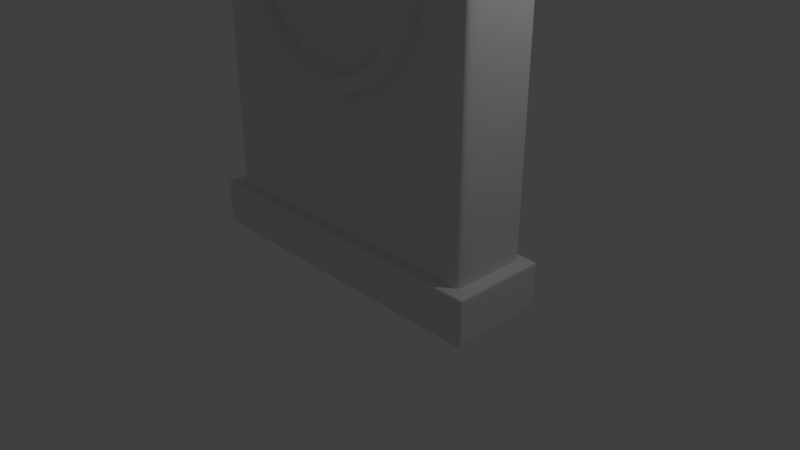 # Source: clock.blend  (saved by Blender 2.79.0; exported with 4.5.12 LTS)
import bpy
from mathutils import Matrix  # noqa: F401  (used for matrix-valued properties, if any)

bpy.ops.wm.read_factory_settings(use_empty=True)
scene = bpy.context.scene
scene.name = 'Scene'

# ---- collections
col_collection_1 = bpy.data.collections.new('Collection 1'); scene.collection.children.link(col_collection_1)

# ---- world
world_world = bpy.data.worlds.new('World'); scene.world = world_world
world_world.color = (0.05088, 0.05088, 0.05088)
world_world.use_sun_shadow = False
world_world.sun_shadow_jitter_overblur = 0.0
world_world.cycles.sampling_method = 'MANUAL'

# ---- cameras
cam_camera = bpy.data.cameras.new('Camera')
cam_camera.clip_end = 100.0
cam_camera.lens = 35.0
cam_camera.sensor_width = 32.0
cam_camera.sensor_height = 18.0
cam_camera.ortho_scale = 7.314
cam_camera.dof.focus_distance = 0.0
cam_camera.dof.aperture_fstop = 128.0

# ---- lights
light_lamp = bpy.data.lights.new('Lamp', 'POINT')
light_lamp.transmission_factor = 0.0
light_lamp.cutoff_distance = 30.0
light_lamp.energy = 100.0
light_lamp.shadow_buffer_clip_start = 1.001
light_lamp.shadow_soft_size = 0.1
light_lamp.shadow_maximum_resolution = 0.006
light_lamp.use_absolute_resolution = True

# ---- meshes
me_cylinder_001 = bpy.data.meshes.new('Cylinder.001')
me_cylinder_001.from_pydata([(7.043e-09, 1.295, 0.4388), (-5.88e-09, 1.028, 0.7217), (1.12, 0.8314, 0.4388), (0.9312, 0.6426, 0.7217), (1.584, -0.2887, 0.4388), (1.317, -0.2887, 0.7217), (1.12, -1.409, 0.4388), (0.9312, -1.22, 0.7217), (-1.314e-07, -1.873, 0.4388), (-5.821e-08, -1.606, 0.7217), (-1.12, -1.409, 0.4388), (-0.9312, -1.22, 0.7217), (-1.584, -0.2887, 0.4388), (-1.317, -0.2887, 0.7217), (-1.12, 0.8314, 0.4388), (-0.9312, 0.6426, 0.7217), (1.12, 0.8314, 0.7217), (7.043e-09, 1.295, 0.7217), (1.584, -0.2887, 0.7217), (1.12, -1.409, 0.7217), (-1.314e-07, -1.873, 0.7217), (-1.12, -1.409, 0.7217), (-1.584, -0.2887, 0.7217), (-1.12, 0.8314, 0.7217), (0.9312, 0.6426, 0.4104), (-3.077e-08, 1.028, 0.4104), (1.317, -0.2887, 0.4104), (0.9312, -1.22, 0.4104), (-8.31e-08, -1.606, 0.4104), (-0.9312, -1.22, 0.4104), (-1.317, -0.2887, 0.4104), (-0.9312, 0.6426, 0.4104)], [], [(0, 17, 16, 2), (2, 16, 18, 4), (4, 18, 19, 6), (6, 19, 20, 8), (8, 20, 21, 10), (10, 21, 22, 12), (11, 9, 28, 29), (12, 22, 23, 14), (14, 23, 17, 0), (1, 3, 16, 17), (3, 5, 18, 16), (5, 7, 19, 18), (7, 9, 20, 19), (9, 11, 21, 20), (11, 13, 22, 21), (13, 15, 23, 22), (15, 1, 17, 23), (7, 5, 26, 27), (3, 1, 25, 24), (1, 15, 31, 25), (13, 11, 29, 30), (9, 7, 27, 28), (5, 3, 24, 26), (15, 13, 30, 31)])
me_cylinder_001.polygons.foreach_set('use_smooth', [True] * 24)
me_cylinder_001.use_remesh_preserve_volume = False
me_cylinder_001.use_remesh_preserve_attributes = False
me_cylinder_001.use_mirror_vertex_groups = False
me_cylinder_001.update()
me_cylinder = bpy.data.meshes.new('Cylinder')
me_cylinder.from_pydata([(0.0, 2.0, -0.5), (7.086e-09, 1.78, 0.5), (1.414, 1.414, -0.5), (1.259, 1.259, 0.5), (2.0, 0.1073, -0.5), (1.805, -0.003497, 0.5), (-2.0, 0.03744, -0.5), (-1.805, -0.05342, 0.5), (-1.414, 1.414, -0.5), (-1.259, 1.259, 0.5), (2.0, -0.1136, -0.5), (1.414, 1.414, -0.4212), (-2.0, -0.08112, -0.5), (0.0, 2.0, -0.4212), (2.0, -3.72, -0.5), (2.0, -3.72, 0.5), (-2.0, -3.72, -0.5), (-2.0, -3.72, 0.5), (1.414, 1.414, 0.5), (0.0, 2.0, 0.5), (2.0, 0.1073, 0.5), (-1.414, 1.414, 0.5), (-2.0, 0.03744, 0.5), (-2.0, -0.08112, 0.5), (2.0, -0.1136, 0.5), (2.0, 0.1073, -0.4212), (-1.797, -3.518, 0.5), (1.797, -3.518, 0.5), (-2.0, 0.03744, -0.4212), (-1.414, 1.414, -0.4212), (2.0, -0.1136, -0.4212), (-2.0, -0.08112, -0.4212), (2.0, -3.72, -0.4212), (-2.0, -3.72, -0.4212), (0.0, 2.0, 0.3747), (-2.0, 0.03744, 0.3747), (2.0, 0.1073, 0.3747), (1.414, 1.414, 0.3747), (2.0, -0.1136, 0.3747), (-2.0, -0.08112, 0.3747), (-1.414, 1.414, 0.3747), (2.0, -3.72, 0.3747), (-2.0, -3.72, 0.3747), (-0.02849, -3.518, 0.5), (-0.03171, -3.72, 0.5), (-0.02861, -0.02885, 0.5), (-0.03171, -3.72, -0.5), (-0.03171, -3.72, -0.4212), (-0.03171, -3.72, 0.3747), (-2.0, -3.579, 0.5), (-2.0, -3.579, -0.5), (2.0, -3.579, -0.5), (2.0, -3.579, 0.5), (-1.797, -3.386, 0.5), (1.797, -3.384, 0.5), (2.0, -3.579, -0.4212), (-2.0, -3.579, -0.4212), (-2.0, -3.579, 0.3747), (2.0, -3.579, 0.3747), (-0.02849, -3.385, 0.5), (-0.05821, 1.976, -0.5), (-0.05821, 1.976, 0.5), (-0.05182, 1.759, 0.5), (-0.05821, 1.976, -0.4212), (-0.1127, -3.72, 0.5), (-0.1013, -3.518, 0.5), (-0.1127, -3.72, -0.5), (-0.05821, 1.976, 0.3747), (-0.1127, -3.72, -0.4212), (-0.1127, -3.72, 0.3747), (-0.1017, -0.02986, 0.5), (-0.1013, -3.385, 0.5), (0.07547, 1.969, -0.5), (0.07547, 1.969, 0.5), (0.06893, -3.518, 0.5), (0.06718, 1.753, 0.5), (0.07671, -3.72, 0.5), (0.06923, -0.0275, 0.5), (0.07547, 1.969, -0.4212), (0.07547, 1.969, 0.3747), (0.07671, -3.72, -0.5), (0.07671, -3.72, -0.4212), (0.07671, -3.72, 0.3747), (0.06894, -3.385, 0.5), (-2.201, -4.098, 0.63), (-2.201, -3.48, 0.63), (-2.201, -4.098, -0.6389), (-2.201, -3.48, -0.6389), (2.185, -4.098, 0.63), (2.185, -3.48, 0.63), (2.185, -4.098, -0.6389), (2.185, -3.48, -0.6389), (-2.201, -3.538, 0.63), (-2.201, -3.538, -0.6389), (2.185, -3.538, -0.6389), (2.185, -3.538, 0.63), (-2.201, -4.055, -0.6389), (2.185, -4.055, -0.6389), (2.185, -4.055, 0.63), (-2.201, -4.055, 0.63), (2.127, -4.098, -0.6389), (2.127, -3.48, -0.6389), (2.127, -4.098, 0.63), (2.127, -3.48, 0.63), (2.127, -3.538, 0.63), (2.127, -3.538, -0.6389), (2.127, -4.055, -0.6389), (2.127, -4.055, 0.63), (-2.14, -4.098, -0.6389), (-2.14, -3.48, 0.63), (-2.14, -3.538, 0.63), (-2.14, -4.055, 0.63), (-2.14, -3.48, -0.6389), (-2.14, -4.098, 0.63), (-2.14, -3.538, -0.6389), (-2.14, -4.055, -0.6389), (-2.201, -4.098, 0.5577), (-2.201, -3.48, 0.5577), (2.185, -4.098, 0.5577), (2.185, -3.48, 0.5577), (2.185, -3.538, 0.5577), (-2.201, -3.538, 0.5577), (-2.201, -4.055, 0.5577), (2.185, -4.055, 0.5577), (2.127, -3.48, 0.5577), (2.127, -4.098, 0.5577), (-2.14, -4.098, 0.5577), (-2.14, -3.48, 0.5577), (-2.201, -3.48, -0.5606), (2.185, -4.098, -0.5606), (-2.201, -3.538, -0.5606), (-2.201, -4.055, -0.5606), (-2.201, -4.098, -0.5606), (2.185, -3.48, -0.5606), (2.185, -3.538, -0.5606), (2.185, -4.055, -0.5606), (2.127, -3.48, -0.5606), (2.127, -4.098, -0.5606), (-2.14, -4.098, -0.5606), (-2.14, -3.48, -0.5606), (-2.0, -3.349, 0.5), (2.0, -3.349, -0.5), (-1.798, -3.172, 0.5), (-2.0, -3.349, -0.5), (2.0, -3.349, 0.5), (1.798, -3.167, 0.5), (2.0, -3.349, -0.4212), (-2.0, -3.349, -0.4212), (-2.0, -3.349, 0.3747), (2.0, -3.349, 0.3747), (-0.0285, -3.169, 0.5), (-0.1013, -3.169, 0.5), (0.06896, -3.169, 0.5)], [], [(79, 73, 18, 37), (37, 18, 20, 36), (35, 22, 21, 40), (67, 61, 19, 34), (28, 6, 12, 31), (36, 20, 24, 38), (56, 50, 16, 33), (58, 52, 15, 41), (57, 56, 33, 42), (51, 55, 32, 14), (151, 70, 7, 142), (75, 3, 18, 73), (3, 5, 20, 18), (7, 9, 21, 22), (62, 1, 19, 61), (7, 22, 23), (5, 24, 20), (142, 7, 23, 140), (54, 27, 15, 52), (65, 26, 17, 64), (70, 45, 1, 62), (4, 25, 30, 10), (35, 28, 31, 39), (60, 63, 13, 0), (6, 28, 29, 8), (2, 11, 25, 4), (72, 78, 11, 2), (69, 64, 17, 42), (68, 69, 42, 33), (22, 35, 39, 23), (49, 57, 42, 17), (55, 58, 41, 32), (25, 36, 38, 30), (63, 67, 34, 13), (28, 35, 40, 29), (11, 37, 36, 25), (78, 79, 37, 11), (66, 68, 33, 16), (80, 81, 47, 46), (81, 82, 48, 47), (82, 76, 44, 48), (74, 43, 44, 76), (152, 77, 45, 150), (75, 1, 45, 77), (74, 83, 59, 43), (146, 149, 58, 55), (140, 148, 57, 49), (145, 54, 52, 144), (26, 53, 49, 17), (65, 71, 53, 26), (141, 146, 55, 51), (148, 147, 56, 57), (149, 144, 52, 58), (147, 143, 50, 56), (43, 59, 71, 65), (46, 47, 68, 66), (29, 40, 67, 63), (47, 48, 69, 68), (48, 44, 64, 69), (8, 29, 63, 60), (7, 70, 62, 9), (43, 65, 64, 44), (9, 62, 61, 21), (150, 45, 70, 151), (40, 21, 61, 67), (27, 54, 83, 74), (3, 75, 77, 5), (145, 5, 77, 152), (27, 74, 76, 15), (41, 15, 76, 82), (32, 41, 82, 81), (14, 32, 81, 80), (13, 34, 79, 78), (0, 13, 78, 72), (1, 75, 73, 19), (34, 19, 73, 79), (130, 128, 87, 93), (105, 101, 91, 94), (120, 119, 89, 95), (110, 109, 85, 92), (125, 118, 88, 102), (127, 117, 85, 109), (111, 110, 92, 99), (123, 120, 95, 98), (106, 105, 94, 97), (131, 130, 93, 96), (132, 131, 96, 86), (100, 106, 97, 90), (118, 123, 98, 88), (113, 111, 99, 84), (88, 98, 107, 102), (108, 115, 106, 100), (115, 114, 105, 106), (98, 95, 104, 107), (119, 124, 103, 89), (126, 125, 102, 113), (95, 89, 103, 104), (114, 112, 101, 105), (93, 87, 112, 114), (116, 126, 113, 84), (96, 93, 114, 115), (86, 96, 115, 108), (102, 107, 111, 113), (107, 104, 110, 111), (124, 127, 109, 103), (104, 103, 109, 110), (136, 139, 127, 124), (132, 138, 126, 116), (138, 137, 125, 126), (133, 136, 124, 119), (129, 135, 123, 118), (84, 99, 122, 116), (99, 92, 121, 122), (135, 134, 120, 123), (139, 128, 117, 127), (137, 129, 118, 125), (134, 133, 119, 120), (92, 85, 117, 121), (94, 91, 133, 134), (100, 90, 129, 137), (112, 87, 128, 139), (97, 94, 134, 135), (90, 97, 135, 129), (91, 101, 136, 133), (108, 100, 137, 138), (86, 108, 138, 132), (101, 112, 139, 136), (116, 122, 131, 132), (122, 121, 130, 131), (121, 117, 128, 130), (54, 145, 152, 83), (59, 150, 151, 71), (31, 12, 143, 147), (38, 24, 144, 149), (39, 31, 147, 148), (10, 30, 146, 141), (5, 145, 144, 24), (23, 39, 148, 140), (30, 38, 149, 146), (83, 152, 150, 59), (53, 142, 140, 49), (71, 151, 142, 53)])
me_cylinder.polygons.foreach_set('use_smooth', [1, 1, 1, 1, 1, 1, 1, 1, 1, 1, 1, 1, 1, 1, 1, 1, 1, 1, 1, 1, 1, 1, 1, 1, 1, 1, 1, 1, 1, 1, 1, 1, 1, 1, 1, 1, 1, 1, 1, 1, 1, 1, 1, 1, 1, 1, 1, 1, 1, 1, 1, 1, 1, 1, 1, 1, 1, 1, 1, 1, 1, 1, 1, 1, 1, 1, 1, 1, 1, 1, 1, 1, 1, 1, 1, 1, 0, 0, 0, 0, 0, 0, 0, 0, 0, 0, 0, 0, 0, 0, 0, 0, 0, 0, 0, 0, 0, 0, 0, 0, 0, 0, 0, 0, 0, 0, 0, 0, 0, 0, 0, 0, 0, 0, 0, 0, 0, 0, 0, 0, 0, 0, 0, 0, 0, 0, 0, 0, 0, 0, 1, 1, 1, 1, 1, 1, 1, 1, 1, 1, 1, 1])
me_cylinder.use_remesh_preserve_volume = False
me_cylinder.use_remesh_preserve_attributes = False
me_cylinder.use_mirror_vertex_groups = False
me_cylinder.update()

# ---- objects
ob_cylinder_001 = bpy.data.objects.new('Cylinder.001', me_cylinder_001)
ob_cylinder = bpy.data.objects.new('Cylinder', me_cylinder)
ob_lamp = bpy.data.objects.new('Lamp', light_lamp)
ob_camera = bpy.data.objects.new('Camera', cam_camera)

# ---- transforms, parenting, visibility, modifiers, constraints
ob_cylinder_001.location = (0.0, 0.0, 4.0)
ob_cylinder_001.rotation_euler = (1.571, 0.0, 0.0)
ob_cylinder_001.lineart.crease_threshold = 0.0
_m = ob_cylinder_001.modifiers.new('Subsurf', 'SUBSURF')
_m.uv_smooth = 'PRESERVE_CORNERS'
_m.quality = 2
_m.show_only_control_edges = False
ob_cylinder.location = (0.0, 0.0, 4.0)
ob_cylinder.rotation_euler = (1.571, 0.0, 0.0)
ob_cylinder.lineart.crease_threshold = 0.0
_m = ob_cylinder.modifiers.new('Subsurf', 'SUBSURF')
_m.uv_smooth = 'PRESERVE_CORNERS'
_m.quality = 2
_m.show_only_control_edges = False
ob_lamp.location = (4.076, 1.005, 5.904)
ob_lamp.rotation_euler = (0.6503, 0.05522, 1.866)
ob_lamp.lock_rotations_4d = False
ob_lamp.empty_display_type = 'ARROWS'
ob_lamp.color = (0.0, 0.0, 0.0, 0.0)
ob_lamp.lineart.crease_threshold = 0.0
ob_camera.location = (7.481, -6.508, 5.344)
ob_camera.rotation_euler = (1.109, 0.0, 0.8149)
ob_camera.lock_rotations_4d = False
ob_camera.empty_display_type = 'ARROWS'
ob_camera.color = (0.0, 0.0, 0.0, 0.0)
ob_camera.display_type = 'WIRE'
ob_camera.lineart.crease_threshold = 0.0

# ---- collection membership
col_collection_1.objects.link(ob_cylinder_001)
col_collection_1.objects.link(ob_cylinder)
col_collection_1.objects.link(ob_lamp)
col_collection_1.objects.link(ob_camera)

# ---- scene / render settings (as saved in the file)
scene.camera = ob_camera
scene.frame_start = 1; scene.frame_end = 250; scene.frame_set(1)
scene.render.engine = 'BLENDER_EEVEE_NEXT'
scene.render.resolution_percentage = 50
scene.render.dither_intensity = 0.0
scene.cycles.use_denoising = False
scene.cycles.samples = 128
scene.cycles.sampling_pattern = 'TABULATED_SOBOL'
scene.cycles.use_adaptive_sampling = False
scene.cycles.use_light_tree = False
scene.cycles.blur_glossy = 0.0
scene.cycles.sample_clamp_indirect = 0.0
scene.view_settings.view_transform = 'Standard'
bpy.context.view_layer.update()
